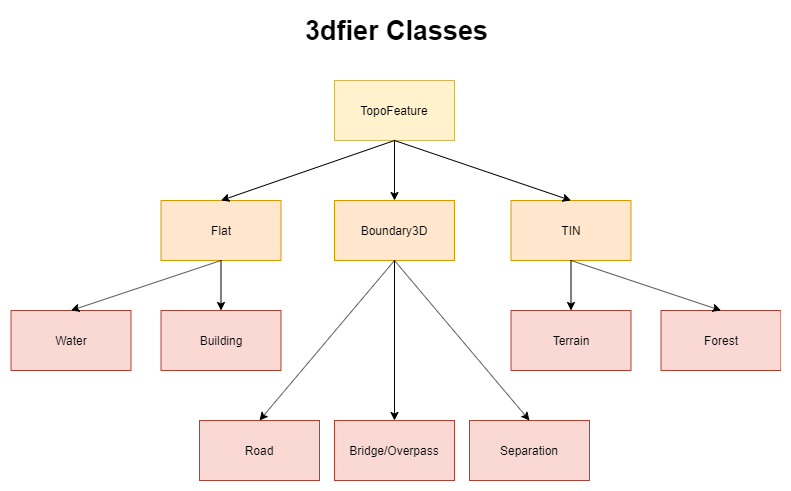

The diagram above was exported from draw.io. Its source (the exported page's mxGraphModel, read from the mxfile embedded in the PNG):
<mxGraphModel dx="1086" dy="806" grid="1" gridSize="10" guides="1" tooltips="1" connect="1" arrows="1" fold="1" page="1" pageScale="1" pageWidth="827" pageHeight="1169" math="0" shadow="0">
  <root>
    <mxCell id="0" />
    <mxCell id="1" parent="0" />
    <mxCell id="Mbbk7z8KRNRWWaH997fg-2" value="TopoFeature" style="rounded=0;whiteSpace=wrap;html=1;fillColor=#fff2cc;strokeColor=#d6b656;" parent="1" vertex="1">
      <mxGeometry x="352" y="100" width="120" height="60" as="geometry" />
    </mxCell>
    <mxCell id="Mbbk7z8KRNRWWaH997fg-3" value="3dfier Classes" style="text;strokeColor=none;fillColor=none;html=1;fontSize=27;fontStyle=1;verticalAlign=middle;align=center;rounded=0;shadow=0;" parent="1" vertex="1">
      <mxGeometry x="254" y="30" width="319" height="40" as="geometry" />
    </mxCell>
    <mxCell id="Mbbk7z8KRNRWWaH997fg-4" value="Flat" style="rounded=0;whiteSpace=wrap;html=1;fillColor=#ffe6cc;strokeColor=#d79b00;" parent="1" vertex="1">
      <mxGeometry x="178.5" y="220" width="120" height="60" as="geometry" />
    </mxCell>
    <mxCell id="Mbbk7z8KRNRWWaH997fg-5" value="Road" style="rounded=0;whiteSpace=wrap;html=1;fillColor=#fad9d5;strokeColor=#ae4132;" parent="1" vertex="1">
      <mxGeometry x="217" y="440" width="120" height="60" as="geometry" />
    </mxCell>
    <mxCell id="Mbbk7z8KRNRWWaH997fg-13" value="Bridge/Overpass" style="rounded=0;whiteSpace=wrap;html=1;fillColor=#fad9d5;strokeColor=#ae4132;" parent="1" vertex="1">
      <mxGeometry x="352" y="440" width="120" height="60" as="geometry" />
    </mxCell>
    <mxCell id="Mbbk7z8KRNRWWaH997fg-6" value="TIN" style="rounded=0;whiteSpace=wrap;html=1;fillColor=#ffe6cc;strokeColor=#d79b00;" parent="1" vertex="1">
      <mxGeometry x="528.5" y="220" width="120" height="60" as="geometry" />
    </mxCell>
    <mxCell id="Mbbk7z8KRNRWWaH997fg-7" value="Water" style="rounded=0;whiteSpace=wrap;html=1;fillColor=#fad9d5;strokeColor=#ae4132;" parent="1" vertex="1">
      <mxGeometry x="28.5" y="330" width="120" height="60" as="geometry" />
    </mxCell>
    <mxCell id="Mbbk7z8KRNRWWaH997fg-8" value="Building" style="rounded=0;whiteSpace=wrap;html=1;fillColor=#fad9d5;strokeColor=#ae4132;" parent="1" vertex="1">
      <mxGeometry x="178.5" y="330" width="120" height="60" as="geometry" />
    </mxCell>
    <mxCell id="Mbbk7z8KRNRWWaH997fg-9" value="Separation" style="rounded=0;whiteSpace=wrap;html=1;fillColor=#fad9d5;strokeColor=#ae4132;" parent="1" vertex="1">
      <mxGeometry x="487" y="440" width="120" height="60" as="geometry" />
    </mxCell>
    <mxCell id="Mbbk7z8KRNRWWaH997fg-10" value="Boundary3D" style="rounded=0;whiteSpace=wrap;html=1;fillColor=#ffe6cc;strokeColor=#d79b00;" parent="1" vertex="1">
      <mxGeometry x="352" y="220" width="120" height="60" as="geometry" />
    </mxCell>
    <mxCell id="Mbbk7z8KRNRWWaH997fg-11" value="Terrain" style="rounded=0;whiteSpace=wrap;html=1;fillColor=#fad9d5;strokeColor=#ae4132;" parent="1" vertex="1">
      <mxGeometry x="528.5" y="330" width="120" height="60" as="geometry" />
    </mxCell>
    <mxCell id="Mbbk7z8KRNRWWaH997fg-12" value="Forest" style="rounded=0;whiteSpace=wrap;html=1;fillColor=#fad9d5;strokeColor=#ae4132;" parent="1" vertex="1">
      <mxGeometry x="678.5" y="330" width="120" height="60" as="geometry" />
    </mxCell>
    <mxCell id="Mbbk7z8KRNRWWaH997fg-17" value="" style="endArrow=classic;html=1;exitX=0.5;exitY=1;exitDx=0;exitDy=0;entryX=0.5;entryY=0;entryDx=0;entryDy=0;" parent="1" source="Mbbk7z8KRNRWWaH997fg-4" target="Mbbk7z8KRNRWWaH997fg-7" edge="1">
      <mxGeometry width="50" height="50" relative="1" as="geometry">
        <mxPoint x="28.5" y="550" as="sourcePoint" />
        <mxPoint x="78.5" y="500" as="targetPoint" />
      </mxGeometry>
    </mxCell>
    <mxCell id="Mbbk7z8KRNRWWaH997fg-18" value="" style="endArrow=classic;html=1;exitX=0.5;exitY=1;exitDx=0;exitDy=0;entryX=0.5;entryY=0;entryDx=0;entryDy=0;" parent="1" source="Mbbk7z8KRNRWWaH997fg-4" target="Mbbk7z8KRNRWWaH997fg-8" edge="1">
      <mxGeometry width="50" height="50" relative="1" as="geometry">
        <mxPoint x="248.5" y="290" as="sourcePoint" />
        <mxPoint x="98.5" y="340" as="targetPoint" />
      </mxGeometry>
    </mxCell>
    <mxCell id="Mbbk7z8KRNRWWaH997fg-19" value="" style="endArrow=classic;html=1;entryX=0.5;entryY=0;entryDx=0;entryDy=0;" parent="1" source="Mbbk7z8KRNRWWaH997fg-6" target="Mbbk7z8KRNRWWaH997fg-11" edge="1">
      <mxGeometry width="50" height="50" relative="1" as="geometry">
        <mxPoint x="258.5" y="300" as="sourcePoint" />
        <mxPoint x="108.5" y="350" as="targetPoint" />
      </mxGeometry>
    </mxCell>
    <mxCell id="Mbbk7z8KRNRWWaH997fg-20" value="" style="endArrow=classic;html=1;entryX=0.5;entryY=0;entryDx=0;entryDy=0;exitX=0.5;exitY=1;exitDx=0;exitDy=0;" parent="1" source="Mbbk7z8KRNRWWaH997fg-6" target="Mbbk7z8KRNRWWaH997fg-12" edge="1">
      <mxGeometry width="50" height="50" relative="1" as="geometry">
        <mxPoint x="508.5" y="300" as="sourcePoint" />
        <mxPoint x="118.5" y="360" as="targetPoint" />
      </mxGeometry>
    </mxCell>
    <mxCell id="Mbbk7z8KRNRWWaH997fg-21" value="" style="endArrow=classic;html=1;exitX=0.5;exitY=1;exitDx=0;exitDy=0;entryX=0.5;entryY=0;entryDx=0;entryDy=0;" parent="1" source="Mbbk7z8KRNRWWaH997fg-10" target="Mbbk7z8KRNRWWaH997fg-5" edge="1">
      <mxGeometry width="50" height="50" relative="1" as="geometry">
        <mxPoint x="278.5" y="320" as="sourcePoint" />
        <mxPoint x="128.5" y="370" as="targetPoint" />
      </mxGeometry>
    </mxCell>
    <mxCell id="Mbbk7z8KRNRWWaH997fg-22" value="" style="endArrow=classic;html=1;exitX=0.5;exitY=1;exitDx=0;exitDy=0;entryX=0.5;entryY=0;entryDx=0;entryDy=0;" parent="1" source="Mbbk7z8KRNRWWaH997fg-10" target="Mbbk7z8KRNRWWaH997fg-13" edge="1">
      <mxGeometry width="50" height="50" relative="1" as="geometry">
        <mxPoint x="288.5" y="330" as="sourcePoint" />
        <mxPoint x="138.5" y="380" as="targetPoint" />
      </mxGeometry>
    </mxCell>
    <mxCell id="Mbbk7z8KRNRWWaH997fg-23" value="" style="endArrow=classic;html=1;exitX=0.5;exitY=1;exitDx=0;exitDy=0;entryX=0.5;entryY=0;entryDx=0;entryDy=0;" parent="1" source="Mbbk7z8KRNRWWaH997fg-10" target="Mbbk7z8KRNRWWaH997fg-9" edge="1">
      <mxGeometry width="50" height="50" relative="1" as="geometry">
        <mxPoint x="298.5" y="340" as="sourcePoint" />
        <mxPoint x="148.5" y="390" as="targetPoint" />
      </mxGeometry>
    </mxCell>
    <mxCell id="Mbbk7z8KRNRWWaH997fg-24" value="" style="endArrow=classic;html=1;exitX=0.5;exitY=1;exitDx=0;exitDy=0;entryX=0.5;entryY=0;entryDx=0;entryDy=0;" parent="1" source="Mbbk7z8KRNRWWaH997fg-2" target="Mbbk7z8KRNRWWaH997fg-4" edge="1">
      <mxGeometry width="50" height="50" relative="1" as="geometry">
        <mxPoint x="308.5" y="350" as="sourcePoint" />
        <mxPoint x="158.5" y="400" as="targetPoint" />
      </mxGeometry>
    </mxCell>
    <mxCell id="Mbbk7z8KRNRWWaH997fg-25" value="" style="endArrow=classic;html=1;exitX=0.5;exitY=1;exitDx=0;exitDy=0;entryX=0.5;entryY=0;entryDx=0;entryDy=0;" parent="1" source="Mbbk7z8KRNRWWaH997fg-2" target="Mbbk7z8KRNRWWaH997fg-10" edge="1">
      <mxGeometry width="50" height="50" relative="1" as="geometry">
        <mxPoint x="318.5" y="360" as="sourcePoint" />
        <mxPoint x="168.5" y="410" as="targetPoint" />
      </mxGeometry>
    </mxCell>
    <mxCell id="Mbbk7z8KRNRWWaH997fg-26" value="" style="endArrow=classic;html=1;exitX=0.5;exitY=1;exitDx=0;exitDy=0;entryX=0.5;entryY=0;entryDx=0;entryDy=0;" parent="1" source="Mbbk7z8KRNRWWaH997fg-2" target="Mbbk7z8KRNRWWaH997fg-6" edge="1">
      <mxGeometry width="50" height="50" relative="1" as="geometry">
        <mxPoint x="328.5" y="370" as="sourcePoint" />
        <mxPoint x="178.5" y="420" as="targetPoint" />
      </mxGeometry>
    </mxCell>
  </root>
</mxGraphModel>